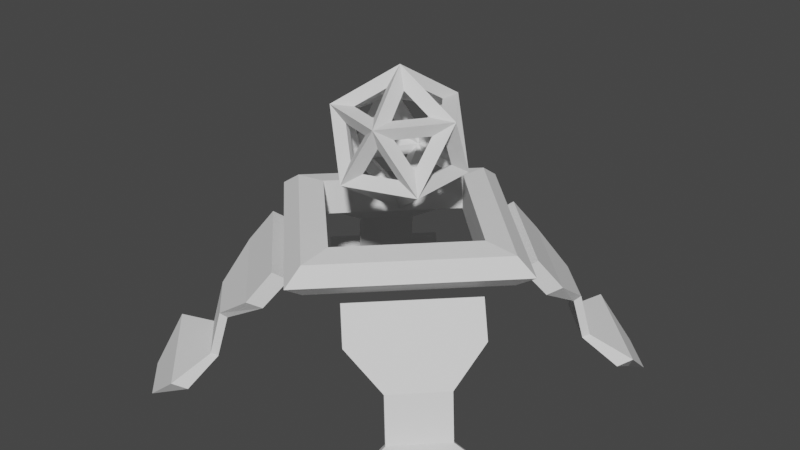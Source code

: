 # Source: Enemy.blend  (saved by Blender 3.0.42; exported with 4.5.12 LTS)
import bpy
from mathutils import Matrix  # noqa: F401  (used for matrix-valued properties, if any)

bpy.ops.wm.read_factory_settings(use_empty=True)
scene = bpy.context.scene
scene.name = 'Scene'

# ---- collections
col_collection = bpy.data.collections.new('Collection'); scene.collection.children.link(col_collection)

# ---- world
world_world = bpy.data.worlds.new('World'); scene.world = world_world
world_world.use_nodes = True; world_world.node_tree.nodes.clear()
_N = world_world.node_tree.nodes; _L = world_world.node_tree.links
n0 = _N.new('ShaderNodeOutputWorld'); n0.name = 'World Output'; n0.location = (300, 300)
n1 = _N.new('ShaderNodeBackground'); n1.name = 'Background'; n1.location = (10, 300)
n1.inputs[0].default_value = (0.05088, 0.05088, 0.05088, 1.0)
_L.new(n1.outputs[0], n0.inputs[0])
n0.is_active_output = True
world_world.color = (0.05088, 0.05088, 0.05088)
world_world.use_sun_shadow = False
world_world.sun_shadow_jitter_overblur = 0.0

# ---- meshes
me_icosphere = bpy.data.meshes.new('Icosphere')
me_icosphere.from_pydata([(0.0, 2.484e-09, 1.5), (0.3618, -0.2629, 1.776), (-0.1382, -0.4253, 1.776), (-0.4472, 2.484e-09, 1.776), (-0.1382, 0.4253, 1.776), (0.3618, 0.2629, 1.776), (0.1382, -0.4253, 2.224), (-0.3618, -0.2629, 2.224), (-0.3618, 0.2629, 2.224), (0.1382, 0.4253, 2.224), (0.4472, 2.484e-09, 2.224), (0.0, 2.484e-09, 2.5)], [], [(0, 1, 2), (1, 0, 5), (0, 2, 3), (0, 3, 4), (0, 4, 5), (1, 5, 10), (2, 1, 6), (3, 2, 7), (4, 3, 8), (5, 4, 9), (1, 10, 6), (2, 6, 7), (3, 7, 8), (4, 8, 9), (5, 9, 10), (6, 10, 11), (7, 6, 11), (8, 7, 11), (9, 8, 11), (10, 9, 11)])
_uv = me_icosphere.uv_layers.new(name='UVMap')
_uv.uv.foreach_set('vector', [0.1818, 0.0, 0.2727, 0.1575, 0.09091, 0.1575, 0.2727, 0.1575, 0.3636, 0.0, 0.4545, 0.1575, 0.9091, 0.0, 1.0, 0.1575, 0.8182, 0.1575, 0.7273, 0.0, 0.8182, 0.1575, 0.6364, 0.1575, 0.5455, 0.0, 0.6364, 0.1575, 0.4545, 0.1575, 0.2727, 0.1575, 0.4545, 0.1575, 0.3636, 0.3149, 0.09091, 0.1575, 0.2727, 0.1575, 0.1818, 0.3149, 0.8182, 0.1575, 1.0, 0.1575, 0.9091, 0.3149, 0.6364, 0.1575, 0.8182, 0.1575, 0.7273, 0.3149, 0.4545, 0.1575, 0.6364, 0.1575, 0.5455, 0.3149, 0.2727, 0.1575, 0.3636, 0.3149, 0.1818, 0.3149, 0.09091, 0.1575, 0.1818, 0.3149, 0.0, 0.3149, 0.8182, 0.1575, 0.9091, 0.3149, 0.7273, 0.3149, 0.6364, 0.1575, 0.7273, 0.3149, 0.5455, 0.3149, 0.4545, 0.1575, 0.5455, 0.3149, 0.3636, 0.3149, 0.1818, 0.3149, 0.3636, 0.3149, 0.2727, 0.4724, 0.0, 0.3149, 0.1818, 0.3149, 0.09091, 0.4724, 0.7273, 0.3149, 0.9091, 0.3149, 0.8182, 0.4724, 0.5455, 0.3149, 0.7273, 0.3149, 0.6364, 0.4724, 0.3636, 0.3149, 0.5455, 0.3149, 0.4545, 0.4724])
me_icosphere.use_remesh_fix_poles = True
me_icosphere.use_remesh_preserve_attributes = False
me_icosphere.update()
me_torus = bpy.data.meshes.new('Torus')
me_torus.from_pydata([(1.25, 0.0, 1.275), (1.077, 0.0, 1.394), (0.7977, 0.0, 1.422), (0.7977, 0.0, 1.128), (1.077, 0.0, 1.156), (9.437e-08, 1.25, 1.275), (8.133e-08, 1.077, 1.394), (6.023e-08, 0.7977, 1.422), (6.023e-08, 0.7977, 1.128), (8.133e-08, 1.077, 1.156)], [], [(0, 5, 6, 1), (1, 6, 7, 2), (2, 7, 8, 3), (3, 8, 9, 4), (4, 9, 5, 0)])
_uv = me_torus.uv_layers.new(name='UVMap')
_uv.uv.foreach_set('vector', [0.5, 0.6, 0.75, 0.6, 0.75, 0.8, 0.5, 0.8, 0.5, 0.8, 0.75, 0.8, 0.75, 1.0, 0.5, 1.0, 0.5, 0.0, 0.75, 0.0, 0.75, 0.2, 0.5, 0.2, 0.5, 0.2, 0.75, 0.2, 0.75, 0.4, 0.5, 0.4, 0.5, 0.4, 0.75, 0.4, 0.75, 0.6, 0.5, 0.6])
me_torus.use_remesh_fix_poles = True
me_torus.use_remesh_preserve_attributes = False
me_torus.update()
me_cube_002 = bpy.data.meshes.new('Cube.002')
me_cube_002.from_pydata([(0.2506, 0.9577, 1.131), (0.3352, 1.042, 1.201), (1.184, 1.438, -0.0005973), (1.247, 1.544, -0.00148), (0.9577, 0.2506, 1.131), (1.042, 0.3352, 1.201), (1.438, 1.184, -0.000598), (1.544, 1.247, -0.001481), (0.8162, 1.523, 0.2258), (0.8469, 1.18, 0.335), (0.7804, 1.113, 0.6786), (0.392, 1.099, 0.9051), (0.4766, 1.184, 0.9602), (0.8202, 1.153, 0.7198), (0.8868, 1.22, 0.3622), (0.9009, 1.608, 0.282), (1.099, 0.392, 0.9051), (1.113, 0.7804, 0.6786), (1.18, 0.8469, 0.335), (1.523, 0.8162, 0.2258), (1.608, 0.9009, 0.282), (1.22, 0.8868, 0.3622), (1.153, 0.8202, 0.7198), (1.184, 0.4766, 0.9602)], [], [(8, 15, 3, 2), (2, 3, 7, 6), (16, 23, 5, 4), (4, 5, 1, 0), (11, 16, 4, 0), (23, 12, 1, 5), (7, 3, 15, 20), (20, 15, 14, 21), (21, 14, 13, 22), (22, 13, 12, 23), (2, 6, 19, 8), (8, 19, 18, 9), (9, 18, 17, 10), (10, 17, 16, 11), (6, 7, 20, 19), (19, 20, 21, 18), (18, 21, 22, 17), (17, 22, 23, 16), (0, 1, 12, 11), (11, 12, 13, 10), (10, 13, 14, 9), (9, 14, 15, 8)])
_uv = me_cube_002.uv_layers.new(name='UVMap')
_uv.uv.foreach_set('vector', [0.375, 0.2, 0.625, 0.2, 0.625, 0.25, 0.375, 0.25, 0.375, 0.25, 0.625, 0.25, 0.625, 0.5, 0.375, 0.5, 0.375, 0.7, 0.625, 0.7, 0.625, 0.75, 0.375, 0.75, 0.375, 0.75, 0.625, 0.75, 0.625, 1.0, 0.375, 1.0, 0.125, 0.7, 0.375, 0.7, 0.375, 0.75, 0.125, 0.75, 0.625, 0.7, 0.875, 0.7, 0.875, 0.75, 0.625, 0.75, 0.625, 0.5, 0.875, 0.5, 0.875, 0.55, 0.625, 0.55, 0.625, 0.55, 0.875, 0.55, 0.875, 0.6, 0.625, 0.6, 0.625, 0.6, 0.875, 0.6, 0.875, 0.65, 0.625, 0.65, 0.625, 0.65, 0.875, 0.65, 0.875, 0.7, 0.625, 0.7, 0.125, 0.5, 0.375, 0.5, 0.375, 0.55, 0.125, 0.55, 0.125, 0.55, 0.375, 0.55, 0.375, 0.6, 0.125, 0.6, 0.125, 0.6, 0.375, 0.6, 0.375, 0.65, 0.125, 0.65, 0.125, 0.65, 0.375, 0.65, 0.375, 0.7, 0.125, 0.7, 0.375, 0.5, 0.625, 0.5, 0.625, 0.55, 0.375, 0.55, 0.375, 0.55, 0.625, 0.55, 0.625, 0.6, 0.375, 0.6, 0.375, 0.6, 0.625, 0.6, 0.625, 0.65, 0.375, 0.65, 0.375, 0.65, 0.625, 0.65, 0.625, 0.7, 0.375, 0.7, 0.375, 0.0, 0.625, 0.0, 0.625, 0.05, 0.375, 0.05, 0.375, 0.05, 0.625, 0.05, 0.625, 0.1, 0.375, 0.1, 0.375, 0.1, 0.625, 0.1, 0.625, 0.15, 0.375, 0.15, 0.375, 0.15, 0.625, 0.15, 0.625, 0.2, 0.375, 0.2])
me_cube_002.use_remesh_fix_poles = True
me_cube_002.use_remesh_preserve_attributes = False
me_cube_002.update()

# ---- objects
ob_icosphere = bpy.data.objects.new('Icosphere', me_icosphere)
ob_torus = bpy.data.objects.new('Torus', me_torus)
ob_cube = bpy.data.objects.new('Cube', me_cube_002)

# ---- transforms, parenting, visibility, modifiers, constraints
ob_icosphere.location = (0.0, 0.0, 0.0)
_m = ob_icosphere.modifiers.new('Wireframe', 'WIREFRAME')
_m.thickness = 0.145
ob_torus.location = (0.0, 0.0, 0.0)
_m = ob_torus.modifiers.new('Mirror', 'MIRROR')
_m.use_axis = (True, True, False)
ob_cube.location = (0.0, 0.0, 0.0)
_m = ob_cube.modifiers.new('Mirror', 'MIRROR')
_m.use_axis = (True, True, False)

# ---- collection membership
col_collection.objects.link(ob_icosphere)
col_collection.objects.link(ob_torus)
col_collection.objects.link(ob_cube)

# ---- scene / render settings (as saved in the file)
scene.frame_start = 1; scene.frame_end = 250; scene.frame_set(1)
scene.render.engine = 'BLENDER_EEVEE_NEXT'
scene.cycles.sampling_pattern = 'TABULATED_SOBOL'
scene.cycles.use_light_tree = False
scene.view_settings.view_transform = 'Filmic'
bpy.context.view_layer.update()

# ---- added for rendering (the .blend has no active camera and no usable light): camera, sun
cam_auto = bpy.data.cameras.new('AutoCamera')
cam_auto.lens = 50.0
cam_auto.sensor_width = 36.0
cam_auto.clip_end = 1000.0
ob_auto_camera = bpy.data.objects.new('AutoCamera', cam_auto)
scene.collection.objects.link(ob_auto_camera)
ob_auto_camera.location = (4.83521, -5.80225, 5.15367)
ob_auto_camera.rotation_euler = (1.09748, -7.21219e-08, 0.694738)
scene.camera = ob_auto_camera
light_auto_sun = bpy.data.lights.new('AutoSun', 'SUN')
light_auto_sun.energy = 3.0
light_auto_sun.angle = 0.0523599
ob_auto_sun = bpy.data.objects.new('AutoSun', light_auto_sun)
scene.collection.objects.link(ob_auto_sun)
ob_auto_sun.rotation_euler = (0.872665, 0.174533, 0.523599)
bpy.context.view_layer.update()
